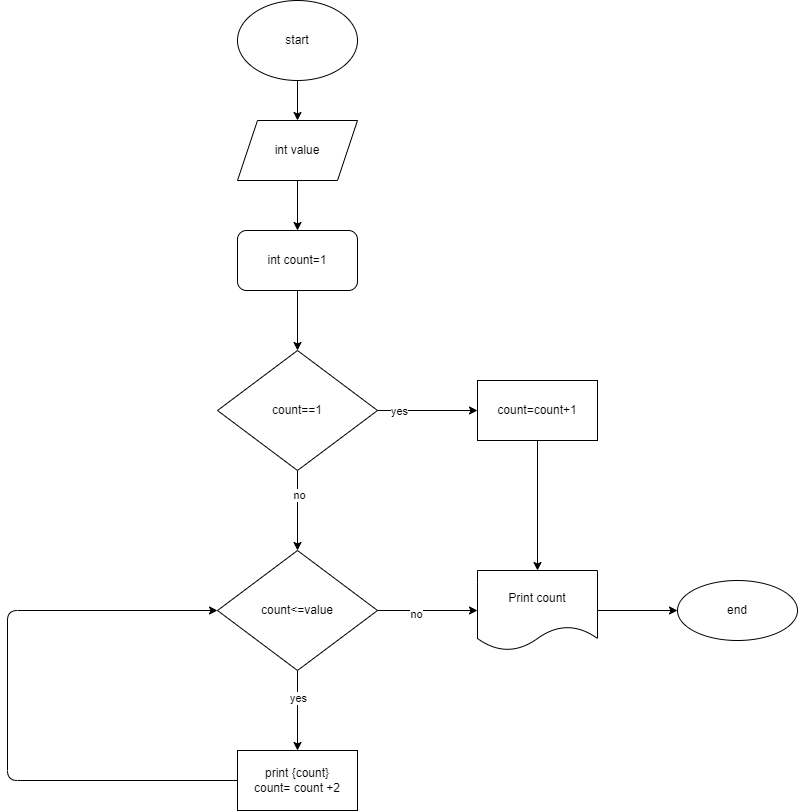

The diagram above was exported from draw.io. Its source (the exported page's mxGraphModel, read from the mxfile embedded in the PNG):
<mxGraphModel dx="1118" dy="534" grid="1" gridSize="10" guides="1" tooltips="1" connect="1" arrows="1" fold="1" page="1" pageScale="1" pageWidth="827" pageHeight="1169" math="0" shadow="0">
  <root>
    <mxCell id="0" />
    <mxCell id="1" parent="0" />
    <mxCell id="4" value="" style="edgeStyle=none;html=1;" edge="1" parent="1" source="2" target="3">
      <mxGeometry relative="1" as="geometry" />
    </mxCell>
    <mxCell id="2" value="start" style="ellipse;whiteSpace=wrap;html=1;" vertex="1" parent="1">
      <mxGeometry x="330" y="50" width="120" height="80" as="geometry" />
    </mxCell>
    <mxCell id="7" value="" style="edgeStyle=none;html=1;" edge="1" parent="1" source="3" target="5">
      <mxGeometry relative="1" as="geometry" />
    </mxCell>
    <mxCell id="3" value="int value" style="shape=parallelogram;perimeter=parallelogramPerimeter;whiteSpace=wrap;html=1;fixedSize=1;" vertex="1" parent="1">
      <mxGeometry x="330" y="170" width="120" height="60" as="geometry" />
    </mxCell>
    <mxCell id="8" value="" style="edgeStyle=none;html=1;" edge="1" parent="1" source="5" target="6">
      <mxGeometry relative="1" as="geometry" />
    </mxCell>
    <mxCell id="5" value="int count=1" style="rounded=1;whiteSpace=wrap;html=1;" vertex="1" parent="1">
      <mxGeometry x="330" y="280" width="120" height="60" as="geometry" />
    </mxCell>
    <mxCell id="15" value="" style="edgeStyle=none;html=1;" edge="1" parent="1" source="6" target="14">
      <mxGeometry relative="1" as="geometry" />
    </mxCell>
    <mxCell id="16" value="no" style="edgeLabel;html=1;align=center;verticalAlign=middle;resizable=0;points=[];" vertex="1" connectable="0" parent="15">
      <mxGeometry x="-0.4" y="1" relative="1" as="geometry">
        <mxPoint as="offset" />
      </mxGeometry>
    </mxCell>
    <mxCell id="29" value="" style="edgeStyle=none;html=1;" edge="1" parent="1" source="6" target="28">
      <mxGeometry relative="1" as="geometry" />
    </mxCell>
    <mxCell id="31" value="yes" style="edgeLabel;html=1;align=center;verticalAlign=middle;resizable=0;points=[];" vertex="1" connectable="0" parent="29">
      <mxGeometry x="-0.58" relative="1" as="geometry">
        <mxPoint as="offset" />
      </mxGeometry>
    </mxCell>
    <mxCell id="6" value="count==1" style="rhombus;whiteSpace=wrap;html=1;" vertex="1" parent="1">
      <mxGeometry x="310" y="400" width="160" height="120" as="geometry" />
    </mxCell>
    <mxCell id="21" value="" style="edgeStyle=none;html=1;" edge="1" parent="1" source="14" target="17">
      <mxGeometry relative="1" as="geometry" />
    </mxCell>
    <mxCell id="22" value="yes" style="edgeLabel;html=1;align=center;verticalAlign=middle;resizable=0;points=[];" vertex="1" connectable="0" parent="21">
      <mxGeometry x="-0.325" relative="1" as="geometry">
        <mxPoint as="offset" />
      </mxGeometry>
    </mxCell>
    <mxCell id="24" value="" style="edgeStyle=none;html=1;" edge="1" parent="1" source="14" target="23">
      <mxGeometry relative="1" as="geometry" />
    </mxCell>
    <mxCell id="25" value="no" style="edgeLabel;html=1;align=center;verticalAlign=middle;resizable=0;points=[];" vertex="1" connectable="0" parent="24">
      <mxGeometry x="-0.24" y="-3" relative="1" as="geometry">
        <mxPoint as="offset" />
      </mxGeometry>
    </mxCell>
    <mxCell id="14" value="count&amp;lt;=value" style="rhombus;whiteSpace=wrap;html=1;" vertex="1" parent="1">
      <mxGeometry x="310" y="600" width="160" height="120" as="geometry" />
    </mxCell>
    <mxCell id="19" style="edgeStyle=none;html=1;entryX=0;entryY=0.5;entryDx=0;entryDy=0;" edge="1" parent="1" source="17" target="14">
      <mxGeometry relative="1" as="geometry">
        <mxPoint x="100" y="660" as="targetPoint" />
        <Array as="points">
          <mxPoint x="100" y="830" />
          <mxPoint x="100" y="660" />
        </Array>
      </mxGeometry>
    </mxCell>
    <mxCell id="17" value="print {count}&lt;br&gt;count= count +2" style="whiteSpace=wrap;html=1;" vertex="1" parent="1">
      <mxGeometry x="330" y="800" width="120" height="60" as="geometry" />
    </mxCell>
    <mxCell id="27" value="" style="edgeStyle=none;html=1;" edge="1" parent="1" source="23" target="26">
      <mxGeometry relative="1" as="geometry" />
    </mxCell>
    <mxCell id="23" value="Print count" style="shape=document;whiteSpace=wrap;html=1;boundedLbl=1;" vertex="1" parent="1">
      <mxGeometry x="570" y="620" width="120" height="80" as="geometry" />
    </mxCell>
    <mxCell id="26" value="end" style="ellipse;whiteSpace=wrap;html=1;" vertex="1" parent="1">
      <mxGeometry x="770" y="630" width="120" height="60" as="geometry" />
    </mxCell>
    <mxCell id="32" style="edgeStyle=none;html=1;entryX=0.5;entryY=0;entryDx=0;entryDy=0;" edge="1" parent="1" source="28" target="23">
      <mxGeometry relative="1" as="geometry" />
    </mxCell>
    <mxCell id="28" value="count=count+1" style="whiteSpace=wrap;html=1;" vertex="1" parent="1">
      <mxGeometry x="570" y="430" width="120" height="60" as="geometry" />
    </mxCell>
  </root>
</mxGraphModel>